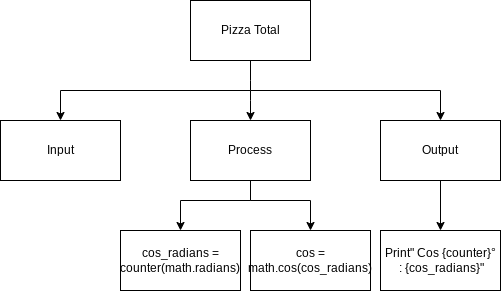

The diagram above was exported from draw.io. Its source (the exported page's mxGraphModel, read from the mxfile embedded in the PNG):
<mxGraphModel dx="1074" dy="709" grid="1" gridSize="10" guides="1" tooltips="1" connect="1" arrows="1" fold="1" page="1" pageScale="1" pageWidth="827" pageHeight="1169" math="0" shadow="0">
  <root>
    <mxCell id="0" />
    <mxCell id="1" parent="0" />
    <mxCell id="6" style="edgeStyle=none;html=1;exitX=0.5;exitY=1;exitDx=0;exitDy=0;" parent="1" source="2" target="4" edge="1">
      <mxGeometry relative="1" as="geometry">
        <Array as="points">
          <mxPoint x="400" y="160" />
        </Array>
      </mxGeometry>
    </mxCell>
    <mxCell id="7" style="edgeStyle=none;html=1;entryX=0.5;entryY=0;entryDx=0;entryDy=0;rounded=0;" parent="1" target="5" edge="1">
      <mxGeometry relative="1" as="geometry">
        <mxPoint x="400" y="160" as="sourcePoint" />
        <Array as="points">
          <mxPoint x="590" y="160" />
        </Array>
      </mxGeometry>
    </mxCell>
    <mxCell id="8" style="edgeStyle=none;rounded=0;html=1;entryX=0.5;entryY=0;entryDx=0;entryDy=0;" parent="1" target="3" edge="1">
      <mxGeometry relative="1" as="geometry">
        <mxPoint x="400" y="160" as="sourcePoint" />
        <Array as="points">
          <mxPoint x="210" y="160" />
        </Array>
      </mxGeometry>
    </mxCell>
    <mxCell id="2" value="Pizza Total" style="rounded=0;whiteSpace=wrap;html=1;" parent="1" vertex="1">
      <mxGeometry x="340" y="70" width="120" height="60" as="geometry" />
    </mxCell>
    <mxCell id="3" value="Input" style="rounded=0;whiteSpace=wrap;html=1;" parent="1" vertex="1">
      <mxGeometry x="150" y="190" width="120" height="60" as="geometry" />
    </mxCell>
    <mxCell id="20" style="edgeStyle=none;html=1;exitX=0.5;exitY=1;exitDx=0;exitDy=0;entryX=0.5;entryY=0;entryDx=0;entryDy=0;rounded=0;" parent="1" source="4" target="18" edge="1">
      <mxGeometry relative="1" as="geometry">
        <Array as="points">
          <mxPoint x="400" y="270" />
          <mxPoint x="330" y="270" />
        </Array>
      </mxGeometry>
    </mxCell>
    <mxCell id="21" style="edgeStyle=none;html=1;exitX=0.5;exitY=1;exitDx=0;exitDy=0;entryX=0.5;entryY=0;entryDx=0;entryDy=0;rounded=0;" parent="1" source="4" target="19" edge="1">
      <mxGeometry relative="1" as="geometry">
        <Array as="points">
          <mxPoint x="400" y="270" />
          <mxPoint x="460" y="270" />
        </Array>
      </mxGeometry>
    </mxCell>
    <mxCell id="4" value="Process" style="rounded=0;whiteSpace=wrap;html=1;" parent="1" vertex="1">
      <mxGeometry x="340" y="190" width="120" height="60" as="geometry" />
    </mxCell>
    <mxCell id="12" style="edgeStyle=none;rounded=0;html=1;" parent="1" source="5" target="11" edge="1">
      <mxGeometry relative="1" as="geometry" />
    </mxCell>
    <mxCell id="5" value="Output" style="rounded=0;whiteSpace=wrap;html=1;" parent="1" vertex="1">
      <mxGeometry x="530" y="190" width="120" height="60" as="geometry" />
    </mxCell>
    <mxCell id="11" value="Print&quot; Cos {counter}°&lt;br&gt;&amp;nbsp;: {cos_radians}&quot;" style="rounded=0;whiteSpace=wrap;html=1;" parent="1" vertex="1">
      <mxGeometry x="530" y="300" width="120" height="60" as="geometry" />
    </mxCell>
    <mxCell id="18" value="cos_radians = counter(math.radians)" style="rounded=0;whiteSpace=wrap;html=1;" parent="1" vertex="1">
      <mxGeometry x="270" y="300" width="120" height="60" as="geometry" />
    </mxCell>
    <mxCell id="19" value="cos = math.cos(cos_radians)" style="rounded=0;whiteSpace=wrap;html=1;" parent="1" vertex="1">
      <mxGeometry x="400" y="300" width="120" height="60" as="geometry" />
    </mxCell>
  </root>
</mxGraphModel>